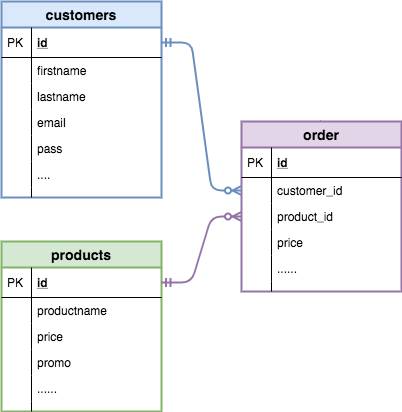

The diagram above was exported from draw.io. Its source (the exported page's mxGraphModel, read from the mxfile embedded in the PNG):
<mxGraphModel dx="946" dy="491" grid="1" gridSize="10" guides="1" tooltips="1" connect="1" arrows="1" fold="1" page="1" pageScale="1" pageWidth="3000" pageHeight="3000" math="0" shadow="0">
  <root>
    <mxCell id="0" />
    <mxCell id="1" parent="0" />
    <mxCell id="SPVzJ4BakUbrIqQicxPI-1" value="customers" style="swimlane;fontStyle=1;childLayout=stackLayout;horizontal=1;startSize=26;fillColor=#dae8fc;horizontalStack=0;resizeParent=1;resizeParentMax=0;resizeLast=0;collapsible=1;marginBottom=0;swimlaneFillColor=#ffffff;align=center;fontSize=14;strokeWidth=2;strokeColor=#6c8ebf;" vertex="1" parent="1">
      <mxGeometry x="120" y="40" width="160" height="196" as="geometry" />
    </mxCell>
    <mxCell id="SPVzJ4BakUbrIqQicxPI-2" value="id" style="shape=partialRectangle;top=0;left=0;right=0;bottom=1;align=left;verticalAlign=middle;fillColor=none;spacingLeft=34;spacingRight=4;overflow=hidden;rotatable=0;points=[[0,0.5],[1,0.5]];portConstraint=eastwest;dropTarget=0;fontStyle=5;fontSize=12;" vertex="1" parent="SPVzJ4BakUbrIqQicxPI-1">
      <mxGeometry y="26" width="160" height="30" as="geometry" />
    </mxCell>
    <mxCell id="SPVzJ4BakUbrIqQicxPI-3" value="PK" style="shape=partialRectangle;top=0;left=0;bottom=0;fillColor=none;align=left;verticalAlign=middle;spacingLeft=4;spacingRight=4;overflow=hidden;rotatable=0;points=[];portConstraint=eastwest;part=1;fontSize=12;" vertex="1" connectable="0" parent="SPVzJ4BakUbrIqQicxPI-2">
      <mxGeometry width="30" height="30" as="geometry" />
    </mxCell>
    <mxCell id="SPVzJ4BakUbrIqQicxPI-4" value="firstname" style="shape=partialRectangle;top=0;left=0;right=0;bottom=0;align=left;verticalAlign=top;fillColor=none;spacingLeft=34;spacingRight=4;overflow=hidden;rotatable=0;points=[[0,0.5],[1,0.5]];portConstraint=eastwest;dropTarget=0;fontSize=12;" vertex="1" parent="SPVzJ4BakUbrIqQicxPI-1">
      <mxGeometry y="56" width="160" height="26" as="geometry" />
    </mxCell>
    <mxCell id="SPVzJ4BakUbrIqQicxPI-5" value="" style="shape=partialRectangle;top=0;left=0;bottom=0;fillColor=none;align=left;verticalAlign=top;spacingLeft=4;spacingRight=4;overflow=hidden;rotatable=0;points=[];portConstraint=eastwest;part=1;fontSize=12;" vertex="1" connectable="0" parent="SPVzJ4BakUbrIqQicxPI-4">
      <mxGeometry width="30" height="26" as="geometry" />
    </mxCell>
    <mxCell id="SPVzJ4BakUbrIqQicxPI-6" value="lastname" style="shape=partialRectangle;top=0;left=0;right=0;bottom=0;align=left;verticalAlign=top;fillColor=none;spacingLeft=34;spacingRight=4;overflow=hidden;rotatable=0;points=[[0,0.5],[1,0.5]];portConstraint=eastwest;dropTarget=0;fontSize=12;" vertex="1" parent="SPVzJ4BakUbrIqQicxPI-1">
      <mxGeometry y="82" width="160" height="26" as="geometry" />
    </mxCell>
    <mxCell id="SPVzJ4BakUbrIqQicxPI-7" value="" style="shape=partialRectangle;top=0;left=0;bottom=0;fillColor=none;align=left;verticalAlign=top;spacingLeft=4;spacingRight=4;overflow=hidden;rotatable=0;points=[];portConstraint=eastwest;part=1;fontSize=12;" vertex="1" connectable="0" parent="SPVzJ4BakUbrIqQicxPI-6">
      <mxGeometry width="30" height="26" as="geometry" />
    </mxCell>
    <mxCell id="SPVzJ4BakUbrIqQicxPI-8" value="email" style="shape=partialRectangle;top=0;left=0;right=0;bottom=0;align=left;verticalAlign=top;fillColor=none;spacingLeft=34;spacingRight=4;overflow=hidden;rotatable=0;points=[[0,0.5],[1,0.5]];portConstraint=eastwest;dropTarget=0;fontSize=12;" vertex="1" parent="SPVzJ4BakUbrIqQicxPI-1">
      <mxGeometry y="108" width="160" height="26" as="geometry" />
    </mxCell>
    <mxCell id="SPVzJ4BakUbrIqQicxPI-9" value="" style="shape=partialRectangle;top=0;left=0;bottom=0;fillColor=none;align=left;verticalAlign=top;spacingLeft=4;spacingRight=4;overflow=hidden;rotatable=0;points=[];portConstraint=eastwest;part=1;fontSize=12;" vertex="1" connectable="0" parent="SPVzJ4BakUbrIqQicxPI-8">
      <mxGeometry width="30" height="26" as="geometry" />
    </mxCell>
    <mxCell id="SPVzJ4BakUbrIqQicxPI-25" value="pass" style="shape=partialRectangle;top=0;left=0;right=0;bottom=0;align=left;verticalAlign=top;fillColor=none;spacingLeft=34;spacingRight=4;overflow=hidden;rotatable=0;points=[[0,0.5],[1,0.5]];portConstraint=eastwest;dropTarget=0;fontSize=12;" vertex="1" parent="SPVzJ4BakUbrIqQicxPI-1">
      <mxGeometry y="134" width="160" height="26" as="geometry" />
    </mxCell>
    <mxCell id="SPVzJ4BakUbrIqQicxPI-26" value="" style="shape=partialRectangle;top=0;left=0;bottom=0;fillColor=none;align=left;verticalAlign=top;spacingLeft=4;spacingRight=4;overflow=hidden;rotatable=0;points=[];portConstraint=eastwest;part=1;fontSize=12;" vertex="1" connectable="0" parent="SPVzJ4BakUbrIqQicxPI-25">
      <mxGeometry width="30" height="26" as="geometry" />
    </mxCell>
    <mxCell id="SPVzJ4BakUbrIqQicxPI-27" value="...." style="shape=partialRectangle;top=0;left=0;right=0;bottom=0;align=left;verticalAlign=top;fillColor=none;spacingLeft=34;spacingRight=4;overflow=hidden;rotatable=0;points=[[0,0.5],[1,0.5]];portConstraint=eastwest;dropTarget=0;fontSize=12;" vertex="1" parent="SPVzJ4BakUbrIqQicxPI-1">
      <mxGeometry y="160" width="160" height="26" as="geometry" />
    </mxCell>
    <mxCell id="SPVzJ4BakUbrIqQicxPI-28" value="" style="shape=partialRectangle;top=0;left=0;bottom=0;fillColor=none;align=left;verticalAlign=top;spacingLeft=4;spacingRight=4;overflow=hidden;rotatable=0;points=[];portConstraint=eastwest;part=1;fontSize=12;" vertex="1" connectable="0" parent="SPVzJ4BakUbrIqQicxPI-27">
      <mxGeometry width="30" height="26" as="geometry" />
    </mxCell>
    <mxCell id="SPVzJ4BakUbrIqQicxPI-10" value="" style="shape=partialRectangle;top=0;left=0;right=0;bottom=0;align=left;verticalAlign=top;fillColor=none;spacingLeft=34;spacingRight=4;overflow=hidden;rotatable=0;points=[[0,0.5],[1,0.5]];portConstraint=eastwest;dropTarget=0;fontSize=12;" vertex="1" parent="SPVzJ4BakUbrIqQicxPI-1">
      <mxGeometry y="186" width="160" height="10" as="geometry" />
    </mxCell>
    <mxCell id="SPVzJ4BakUbrIqQicxPI-11" value="" style="shape=partialRectangle;top=0;left=0;bottom=0;fillColor=none;align=left;verticalAlign=top;spacingLeft=4;spacingRight=4;overflow=hidden;rotatable=0;points=[];portConstraint=eastwest;part=1;fontSize=12;" vertex="1" connectable="0" parent="SPVzJ4BakUbrIqQicxPI-10">
      <mxGeometry width="30" height="10" as="geometry" />
    </mxCell>
    <mxCell id="SPVzJ4BakUbrIqQicxPI-12" value="products" style="swimlane;fontStyle=1;childLayout=stackLayout;horizontal=1;startSize=26;fillColor=#d5e8d4;horizontalStack=0;resizeParent=1;resizeParentMax=0;resizeLast=0;collapsible=1;marginBottom=0;swimlaneFillColor=#ffffff;align=center;fontSize=14;strokeWidth=2;strokeColor=#82b366;" vertex="1" parent="1">
      <mxGeometry x="120" y="280" width="160" height="170" as="geometry" />
    </mxCell>
    <mxCell id="SPVzJ4BakUbrIqQicxPI-13" value="id" style="shape=partialRectangle;top=0;left=0;right=0;bottom=1;align=left;verticalAlign=middle;fillColor=none;spacingLeft=34;spacingRight=4;overflow=hidden;rotatable=0;points=[[0,0.5],[1,0.5]];portConstraint=eastwest;dropTarget=0;fontStyle=5;fontSize=12;" vertex="1" parent="SPVzJ4BakUbrIqQicxPI-12">
      <mxGeometry y="26" width="160" height="30" as="geometry" />
    </mxCell>
    <mxCell id="SPVzJ4BakUbrIqQicxPI-14" value="PK" style="shape=partialRectangle;top=0;left=0;bottom=0;fillColor=none;align=left;verticalAlign=middle;spacingLeft=4;spacingRight=4;overflow=hidden;rotatable=0;points=[];portConstraint=eastwest;part=1;fontSize=12;" vertex="1" connectable="0" parent="SPVzJ4BakUbrIqQicxPI-13">
      <mxGeometry width="30" height="30" as="geometry" />
    </mxCell>
    <mxCell id="SPVzJ4BakUbrIqQicxPI-15" value="productname" style="shape=partialRectangle;top=0;left=0;right=0;bottom=0;align=left;verticalAlign=top;fillColor=none;spacingLeft=34;spacingRight=4;overflow=hidden;rotatable=0;points=[[0,0.5],[1,0.5]];portConstraint=eastwest;dropTarget=0;fontSize=12;" vertex="1" parent="SPVzJ4BakUbrIqQicxPI-12">
      <mxGeometry y="56" width="160" height="26" as="geometry" />
    </mxCell>
    <mxCell id="SPVzJ4BakUbrIqQicxPI-16" value="" style="shape=partialRectangle;top=0;left=0;bottom=0;fillColor=none;align=left;verticalAlign=top;spacingLeft=4;spacingRight=4;overflow=hidden;rotatable=0;points=[];portConstraint=eastwest;part=1;fontSize=12;" vertex="1" connectable="0" parent="SPVzJ4BakUbrIqQicxPI-15">
      <mxGeometry width="30" height="26" as="geometry" />
    </mxCell>
    <mxCell id="SPVzJ4BakUbrIqQicxPI-17" value="price" style="shape=partialRectangle;top=0;left=0;right=0;bottom=0;align=left;verticalAlign=top;fillColor=none;spacingLeft=34;spacingRight=4;overflow=hidden;rotatable=0;points=[[0,0.5],[1,0.5]];portConstraint=eastwest;dropTarget=0;fontSize=12;" vertex="1" parent="SPVzJ4BakUbrIqQicxPI-12">
      <mxGeometry y="82" width="160" height="26" as="geometry" />
    </mxCell>
    <mxCell id="SPVzJ4BakUbrIqQicxPI-18" value="" style="shape=partialRectangle;top=0;left=0;bottom=0;fillColor=none;align=left;verticalAlign=top;spacingLeft=4;spacingRight=4;overflow=hidden;rotatable=0;points=[];portConstraint=eastwest;part=1;fontSize=12;" vertex="1" connectable="0" parent="SPVzJ4BakUbrIqQicxPI-17">
      <mxGeometry width="30" height="26" as="geometry" />
    </mxCell>
    <mxCell id="SPVzJ4BakUbrIqQicxPI-19" value="promo" style="shape=partialRectangle;top=0;left=0;right=0;bottom=0;align=left;verticalAlign=top;fillColor=none;spacingLeft=34;spacingRight=4;overflow=hidden;rotatable=0;points=[[0,0.5],[1,0.5]];portConstraint=eastwest;dropTarget=0;fontSize=12;" vertex="1" parent="SPVzJ4BakUbrIqQicxPI-12">
      <mxGeometry y="108" width="160" height="26" as="geometry" />
    </mxCell>
    <mxCell id="SPVzJ4BakUbrIqQicxPI-20" value="" style="shape=partialRectangle;top=0;left=0;bottom=0;fillColor=none;align=left;verticalAlign=top;spacingLeft=4;spacingRight=4;overflow=hidden;rotatable=0;points=[];portConstraint=eastwest;part=1;fontSize=12;" vertex="1" connectable="0" parent="SPVzJ4BakUbrIqQicxPI-19">
      <mxGeometry width="30" height="26" as="geometry" />
    </mxCell>
    <mxCell id="SPVzJ4BakUbrIqQicxPI-23" value="......" style="shape=partialRectangle;top=0;left=0;right=0;bottom=0;align=left;verticalAlign=top;fillColor=none;spacingLeft=34;spacingRight=4;overflow=hidden;rotatable=0;points=[[0,0.5],[1,0.5]];portConstraint=eastwest;dropTarget=0;fontSize=12;" vertex="1" parent="SPVzJ4BakUbrIqQicxPI-12">
      <mxGeometry y="134" width="160" height="26" as="geometry" />
    </mxCell>
    <mxCell id="SPVzJ4BakUbrIqQicxPI-24" value="" style="shape=partialRectangle;top=0;left=0;bottom=0;fillColor=none;align=left;verticalAlign=top;spacingLeft=4;spacingRight=4;overflow=hidden;rotatable=0;points=[];portConstraint=eastwest;part=1;fontSize=12;" vertex="1" connectable="0" parent="SPVzJ4BakUbrIqQicxPI-23">
      <mxGeometry width="30" height="26" as="geometry" />
    </mxCell>
    <mxCell id="SPVzJ4BakUbrIqQicxPI-21" value="" style="shape=partialRectangle;top=0;left=0;right=0;bottom=0;align=left;verticalAlign=top;fillColor=none;spacingLeft=34;spacingRight=4;overflow=hidden;rotatable=0;points=[[0,0.5],[1,0.5]];portConstraint=eastwest;dropTarget=0;fontSize=12;" vertex="1" parent="SPVzJ4BakUbrIqQicxPI-12">
      <mxGeometry y="160" width="160" height="10" as="geometry" />
    </mxCell>
    <mxCell id="SPVzJ4BakUbrIqQicxPI-22" value="" style="shape=partialRectangle;top=0;left=0;bottom=0;fillColor=none;align=left;verticalAlign=top;spacingLeft=4;spacingRight=4;overflow=hidden;rotatable=0;points=[];portConstraint=eastwest;part=1;fontSize=12;" vertex="1" connectable="0" parent="SPVzJ4BakUbrIqQicxPI-21">
      <mxGeometry width="30" height="10" as="geometry" />
    </mxCell>
    <mxCell id="SPVzJ4BakUbrIqQicxPI-29" value="order" style="swimlane;fontStyle=1;childLayout=stackLayout;horizontal=1;startSize=26;fillColor=#e1d5e7;horizontalStack=0;resizeParent=1;resizeParentMax=0;resizeLast=0;collapsible=1;marginBottom=0;swimlaneFillColor=#ffffff;align=center;fontSize=14;strokeWidth=2;strokeColor=#9673a6;" vertex="1" parent="1">
      <mxGeometry x="360" y="160" width="160" height="170" as="geometry" />
    </mxCell>
    <mxCell id="SPVzJ4BakUbrIqQicxPI-30" value="id" style="shape=partialRectangle;top=0;left=0;right=0;bottom=1;align=left;verticalAlign=middle;fillColor=none;spacingLeft=34;spacingRight=4;overflow=hidden;rotatable=0;points=[[0,0.5],[1,0.5]];portConstraint=eastwest;dropTarget=0;fontStyle=5;fontSize=12;" vertex="1" parent="SPVzJ4BakUbrIqQicxPI-29">
      <mxGeometry y="26" width="160" height="30" as="geometry" />
    </mxCell>
    <mxCell id="SPVzJ4BakUbrIqQicxPI-31" value="PK" style="shape=partialRectangle;top=0;left=0;bottom=0;fillColor=none;align=left;verticalAlign=middle;spacingLeft=4;spacingRight=4;overflow=hidden;rotatable=0;points=[];portConstraint=eastwest;part=1;fontSize=12;" vertex="1" connectable="0" parent="SPVzJ4BakUbrIqQicxPI-30">
      <mxGeometry width="30" height="30" as="geometry" />
    </mxCell>
    <mxCell id="SPVzJ4BakUbrIqQicxPI-32" value="customer_id" style="shape=partialRectangle;top=0;left=0;right=0;bottom=0;align=left;verticalAlign=top;fillColor=none;spacingLeft=34;spacingRight=4;overflow=hidden;rotatable=0;points=[[0,0.5],[1,0.5]];portConstraint=eastwest;dropTarget=0;fontSize=12;" vertex="1" parent="SPVzJ4BakUbrIqQicxPI-29">
      <mxGeometry y="56" width="160" height="26" as="geometry" />
    </mxCell>
    <mxCell id="SPVzJ4BakUbrIqQicxPI-33" value="" style="shape=partialRectangle;top=0;left=0;bottom=0;fillColor=none;align=left;verticalAlign=top;spacingLeft=4;spacingRight=4;overflow=hidden;rotatable=0;points=[];portConstraint=eastwest;part=1;fontSize=12;" vertex="1" connectable="0" parent="SPVzJ4BakUbrIqQicxPI-32">
      <mxGeometry width="30" height="26" as="geometry" />
    </mxCell>
    <mxCell id="SPVzJ4BakUbrIqQicxPI-34" value="product_id" style="shape=partialRectangle;top=0;left=0;right=0;bottom=0;align=left;verticalAlign=top;fillColor=none;spacingLeft=34;spacingRight=4;overflow=hidden;rotatable=0;points=[[0,0.5],[1,0.5]];portConstraint=eastwest;dropTarget=0;fontSize=12;" vertex="1" parent="SPVzJ4BakUbrIqQicxPI-29">
      <mxGeometry y="82" width="160" height="26" as="geometry" />
    </mxCell>
    <mxCell id="SPVzJ4BakUbrIqQicxPI-35" value="" style="shape=partialRectangle;top=0;left=0;bottom=0;fillColor=none;align=left;verticalAlign=top;spacingLeft=4;spacingRight=4;overflow=hidden;rotatable=0;points=[];portConstraint=eastwest;part=1;fontSize=12;" vertex="1" connectable="0" parent="SPVzJ4BakUbrIqQicxPI-34">
      <mxGeometry width="30" height="26" as="geometry" />
    </mxCell>
    <mxCell id="SPVzJ4BakUbrIqQicxPI-36" value="price" style="shape=partialRectangle;top=0;left=0;right=0;bottom=0;align=left;verticalAlign=top;fillColor=none;spacingLeft=34;spacingRight=4;overflow=hidden;rotatable=0;points=[[0,0.5],[1,0.5]];portConstraint=eastwest;dropTarget=0;fontSize=12;" vertex="1" parent="SPVzJ4BakUbrIqQicxPI-29">
      <mxGeometry y="108" width="160" height="26" as="geometry" />
    </mxCell>
    <mxCell id="SPVzJ4BakUbrIqQicxPI-37" value="" style="shape=partialRectangle;top=0;left=0;bottom=0;fillColor=none;align=left;verticalAlign=top;spacingLeft=4;spacingRight=4;overflow=hidden;rotatable=0;points=[];portConstraint=eastwest;part=1;fontSize=12;" vertex="1" connectable="0" parent="SPVzJ4BakUbrIqQicxPI-36">
      <mxGeometry width="30" height="26" as="geometry" />
    </mxCell>
    <mxCell id="SPVzJ4BakUbrIqQicxPI-38" value="......" style="shape=partialRectangle;top=0;left=0;right=0;bottom=0;align=left;verticalAlign=top;fillColor=none;spacingLeft=34;spacingRight=4;overflow=hidden;rotatable=0;points=[[0,0.5],[1,0.5]];portConstraint=eastwest;dropTarget=0;fontSize=12;" vertex="1" parent="SPVzJ4BakUbrIqQicxPI-29">
      <mxGeometry y="134" width="160" height="26" as="geometry" />
    </mxCell>
    <mxCell id="SPVzJ4BakUbrIqQicxPI-39" value="" style="shape=partialRectangle;top=0;left=0;bottom=0;fillColor=none;align=left;verticalAlign=top;spacingLeft=4;spacingRight=4;overflow=hidden;rotatable=0;points=[];portConstraint=eastwest;part=1;fontSize=12;" vertex="1" connectable="0" parent="SPVzJ4BakUbrIqQicxPI-38">
      <mxGeometry width="30" height="26" as="geometry" />
    </mxCell>
    <mxCell id="SPVzJ4BakUbrIqQicxPI-40" value="" style="shape=partialRectangle;top=0;left=0;right=0;bottom=0;align=left;verticalAlign=top;fillColor=none;spacingLeft=34;spacingRight=4;overflow=hidden;rotatable=0;points=[[0,0.5],[1,0.5]];portConstraint=eastwest;dropTarget=0;fontSize=12;" vertex="1" parent="SPVzJ4BakUbrIqQicxPI-29">
      <mxGeometry y="160" width="160" height="10" as="geometry" />
    </mxCell>
    <mxCell id="SPVzJ4BakUbrIqQicxPI-41" value="" style="shape=partialRectangle;top=0;left=0;bottom=0;fillColor=none;align=left;verticalAlign=top;spacingLeft=4;spacingRight=4;overflow=hidden;rotatable=0;points=[];portConstraint=eastwest;part=1;fontSize=12;" vertex="1" connectable="0" parent="SPVzJ4BakUbrIqQicxPI-40">
      <mxGeometry width="30" height="10" as="geometry" />
    </mxCell>
    <mxCell id="SPVzJ4BakUbrIqQicxPI-42" value="" style="edgeStyle=entityRelationEdgeStyle;fontSize=12;html=1;endArrow=ERzeroToMany;startArrow=ERmandOne;entryX=0;entryY=0.5;entryDx=0;entryDy=0;exitX=1;exitY=0.5;exitDx=0;exitDy=0;strokeWidth=2;fillColor=#dae8fc;strokeColor=#6c8ebf;endFill=1;" edge="1" parent="1" source="SPVzJ4BakUbrIqQicxPI-2" target="SPVzJ4BakUbrIqQicxPI-32">
      <mxGeometry width="100" height="100" relative="1" as="geometry">
        <mxPoint x="120" y="570" as="sourcePoint" />
        <mxPoint x="220" y="470" as="targetPoint" />
      </mxGeometry>
    </mxCell>
    <mxCell id="SPVzJ4BakUbrIqQicxPI-43" value="" style="edgeStyle=entityRelationEdgeStyle;fontSize=12;html=1;endArrow=ERzeroToMany;startArrow=ERmandOne;entryX=0;entryY=0.5;entryDx=0;entryDy=0;exitX=1;exitY=0.5;exitDx=0;exitDy=0;strokeWidth=2;fillColor=#e1d5e7;strokeColor=#9673a6;endFill=1;" edge="1" parent="1" source="SPVzJ4BakUbrIqQicxPI-13" target="SPVzJ4BakUbrIqQicxPI-34">
      <mxGeometry width="100" height="100" relative="1" as="geometry">
        <mxPoint x="290" y="91" as="sourcePoint" />
        <mxPoint x="370" y="239" as="targetPoint" />
      </mxGeometry>
    </mxCell>
  </root>
</mxGraphModel>